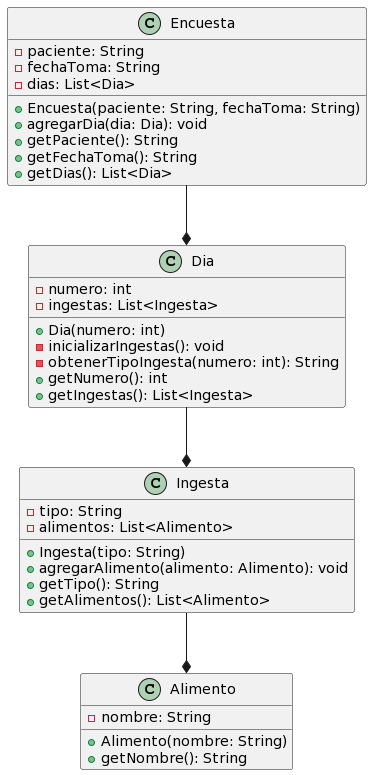

The diagram above was rendered by PlantUML. Its source (embedded in the PNG):
@startuml
class Encuesta {
  - paciente: String
  - fechaToma: String
  - dias: List<Dia>

  + Encuesta(paciente: String, fechaToma: String)
  + agregarDia(dia: Dia): void
  + getPaciente(): String
  + getFechaToma(): String
  + getDias(): List<Dia>
}

class Dia {
  - numero: int
  - ingestas: List<Ingesta>

  + Dia(numero: int)
  - inicializarIngestas(): void
  - obtenerTipoIngesta(numero: int): String
  + getNumero(): int
  + getIngestas(): List<Ingesta>
}

class Ingesta {
  - tipo: String
  - alimentos: List<Alimento>

  + Ingesta(tipo: String)
  + agregarAlimento(alimento: Alimento): void
  + getTipo(): String
  + getAlimentos(): List<Alimento>
}

class Alimento {
  - nombre: String

  + Alimento(nombre: String)
  + getNombre(): String
}

Encuesta --* Dia
Dia --* Ingesta
Ingesta --* Alimento
@enduml